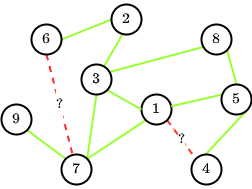

The diagram above was exported from draw.io. Its source (the exported page's mxGraphModel, read from the mxfile embedded in the PNG):
<mxGraphModel dx="808" dy="494" grid="1" gridSize="10" guides="1" tooltips="1" connect="1" arrows="1" fold="1" page="1" pageScale="1" pageWidth="850" pageHeight="1100" math="1" shadow="0">
  <root>
    <mxCell id="0" />
    <mxCell id="1" parent="0" />
    <mxCell id="Oj3Yz4EQHxb6hz6GF_dw-19" style="edgeStyle=none;rounded=0;orthogonalLoop=1;jettySize=auto;html=1;exitX=1;exitY=0;exitDx=0;exitDy=0;startArrow=none;startFill=0;endArrow=none;endFill=0;strokeWidth=2;strokeColor=#99FF33;" edge="1" parent="1" source="Oj3Yz4EQHxb6hz6GF_dw-6" target="Oj3Yz4EQHxb6hz6GF_dw-13">
      <mxGeometry relative="1" as="geometry" />
    </mxCell>
    <mxCell id="Oj3Yz4EQHxb6hz6GF_dw-33" style="edgeStyle=none;rounded=0;orthogonalLoop=1;jettySize=auto;html=1;exitX=0;exitY=0.5;exitDx=0;exitDy=0;entryX=1;entryY=0.5;entryDx=0;entryDy=0;startArrow=none;startFill=0;endArrow=none;endFill=0;strokeWidth=2;strokeColor=#99FF33;" edge="1" parent="1" source="Oj3Yz4EQHxb6hz6GF_dw-6" target="Oj3Yz4EQHxb6hz6GF_dw-32">
      <mxGeometry relative="1" as="geometry" />
    </mxCell>
    <mxCell id="Oj3Yz4EQHxb6hz6GF_dw-6" value="$$2$$" style="ellipse;whiteSpace=wrap;html=1;aspect=fixed;strokeWidth=2;" vertex="1" parent="1">
      <mxGeometry x="410" y="50" width="30" height="30" as="geometry" />
    </mxCell>
    <mxCell id="Oj3Yz4EQHxb6hz6GF_dw-20" style="edgeStyle=none;rounded=0;orthogonalLoop=1;jettySize=auto;html=1;exitX=1;exitY=0.5;exitDx=0;exitDy=0;entryX=0;entryY=0.5;entryDx=0;entryDy=0;startArrow=none;startFill=0;endArrow=none;endFill=0;strokeWidth=2;strokeColor=#99FF33;" edge="1" parent="1" source="Oj3Yz4EQHxb6hz6GF_dw-8" target="Oj3Yz4EQHxb6hz6GF_dw-13">
      <mxGeometry relative="1" as="geometry" />
    </mxCell>
    <mxCell id="Oj3Yz4EQHxb6hz6GF_dw-31" style="edgeStyle=none;rounded=0;orthogonalLoop=1;jettySize=auto;html=1;exitX=1;exitY=1;exitDx=0;exitDy=0;entryX=0.5;entryY=0;entryDx=0;entryDy=0;startArrow=none;startFill=0;endArrow=none;endFill=0;strokeWidth=2;strokeColor=#99FF33;" edge="1" parent="1" source="Oj3Yz4EQHxb6hz6GF_dw-8" target="Oj3Yz4EQHxb6hz6GF_dw-11">
      <mxGeometry relative="1" as="geometry" />
    </mxCell>
    <mxCell id="Oj3Yz4EQHxb6hz6GF_dw-8" value="$$8$$" style="ellipse;whiteSpace=wrap;html=1;aspect=fixed;strokeWidth=2;" vertex="1" parent="1">
      <mxGeometry x="500" y="70" width="30" height="30" as="geometry" />
    </mxCell>
    <mxCell id="Oj3Yz4EQHxb6hz6GF_dw-29" style="edgeStyle=none;rounded=0;orthogonalLoop=1;jettySize=auto;html=1;exitX=0;exitY=1;exitDx=0;exitDy=0;entryX=1;entryY=0;entryDx=0;entryDy=0;startArrow=none;startFill=0;endArrow=none;endFill=0;strokeWidth=2;strokeColor=#99FF33;" edge="1" parent="1" source="Oj3Yz4EQHxb6hz6GF_dw-9" target="Oj3Yz4EQHxb6hz6GF_dw-10">
      <mxGeometry relative="1" as="geometry" />
    </mxCell>
    <mxCell id="Oj3Yz4EQHxb6hz6GF_dw-35" style="edgeStyle=none;rounded=0;orthogonalLoop=1;jettySize=auto;html=1;exitX=1;exitY=1;exitDx=0;exitDy=0;entryX=0;entryY=0;entryDx=0;entryDy=0;startArrow=none;startFill=0;endArrow=none;endFill=0;dashed=1;dashPattern=1 4;strokeWidth=2;strokeColor=#FFB570;" edge="1" parent="1" source="Oj3Yz4EQHxb6hz6GF_dw-9" target="Oj3Yz4EQHxb6hz6GF_dw-12">
      <mxGeometry relative="1" as="geometry" />
    </mxCell>
    <mxCell id="Oj3Yz4EQHxb6hz6GF_dw-39" value="$$?$$" style="edgeStyle=none;rounded=0;orthogonalLoop=1;jettySize=auto;html=1;exitX=1;exitY=1;exitDx=0;exitDy=0;entryX=0;entryY=0;entryDx=0;entryDy=0;dashed=1;startArrow=none;startFill=0;endArrow=none;endFill=0;strokeColor=#FF3333;strokeWidth=2;" edge="1" parent="1" source="Oj3Yz4EQHxb6hz6GF_dw-9" target="Oj3Yz4EQHxb6hz6GF_dw-12">
      <mxGeometry relative="1" as="geometry" />
    </mxCell>
    <mxCell id="Oj3Yz4EQHxb6hz6GF_dw-9" value="$$1$$" style="ellipse;whiteSpace=wrap;html=1;aspect=fixed;strokeWidth=2;" vertex="1" parent="1">
      <mxGeometry x="440" y="140" width="30" height="30" as="geometry" />
    </mxCell>
    <mxCell id="Oj3Yz4EQHxb6hz6GF_dw-25" style="edgeStyle=none;rounded=0;orthogonalLoop=1;jettySize=auto;html=1;exitX=1;exitY=0;exitDx=0;exitDy=0;entryX=0.5;entryY=1;entryDx=0;entryDy=0;startArrow=none;startFill=0;endArrow=none;endFill=0;strokeWidth=2;strokeColor=#99FF33;" edge="1" parent="1" source="Oj3Yz4EQHxb6hz6GF_dw-10" target="Oj3Yz4EQHxb6hz6GF_dw-13">
      <mxGeometry relative="1" as="geometry" />
    </mxCell>
    <mxCell id="Oj3Yz4EQHxb6hz6GF_dw-30" style="edgeStyle=none;rounded=0;orthogonalLoop=1;jettySize=auto;html=1;exitX=0;exitY=0;exitDx=0;exitDy=0;entryX=1;entryY=1;entryDx=0;entryDy=0;startArrow=none;startFill=0;endArrow=none;endFill=0;strokeWidth=2;strokeColor=#99FF33;" edge="1" parent="1" source="Oj3Yz4EQHxb6hz6GF_dw-10" target="Oj3Yz4EQHxb6hz6GF_dw-28">
      <mxGeometry relative="1" as="geometry" />
    </mxCell>
    <mxCell id="Oj3Yz4EQHxb6hz6GF_dw-10" value="$$7$$" style="ellipse;whiteSpace=wrap;html=1;aspect=fixed;strokeWidth=2;" vertex="1" parent="1">
      <mxGeometry x="360" y="200" width="30" height="30" as="geometry" />
    </mxCell>
    <mxCell id="Oj3Yz4EQHxb6hz6GF_dw-22" style="edgeStyle=none;rounded=0;orthogonalLoop=1;jettySize=auto;html=1;exitX=1;exitY=0;exitDx=0;exitDy=0;startArrow=none;startFill=0;endArrow=none;endFill=0;strokeWidth=2;strokeColor=#99FF33;" edge="1" parent="1" source="Oj3Yz4EQHxb6hz6GF_dw-11" target="Oj3Yz4EQHxb6hz6GF_dw-9">
      <mxGeometry relative="1" as="geometry" />
    </mxCell>
    <mxCell id="Oj3Yz4EQHxb6hz6GF_dw-23" style="edgeStyle=none;rounded=0;orthogonalLoop=1;jettySize=auto;html=1;exitX=1;exitY=1;exitDx=0;exitDy=0;entryX=0;entryY=0.5;entryDx=0;entryDy=0;startArrow=none;startFill=0;endArrow=none;endFill=0;strokeWidth=2;strokeColor=#99FF33;" edge="1" parent="1" source="Oj3Yz4EQHxb6hz6GF_dw-11" target="Oj3Yz4EQHxb6hz6GF_dw-12">
      <mxGeometry relative="1" as="geometry" />
    </mxCell>
    <mxCell id="Oj3Yz4EQHxb6hz6GF_dw-11" value="$$5$$" style="ellipse;whiteSpace=wrap;html=1;aspect=fixed;strokeWidth=2;" vertex="1" parent="1">
      <mxGeometry x="520" y="130" width="30" height="30" as="geometry" />
    </mxCell>
    <mxCell id="Oj3Yz4EQHxb6hz6GF_dw-12" value="$$4$$" style="ellipse;whiteSpace=wrap;html=1;aspect=fixed;strokeWidth=2;" vertex="1" parent="1">
      <mxGeometry x="490" y="200" width="30" height="30" as="geometry" />
    </mxCell>
    <mxCell id="Oj3Yz4EQHxb6hz6GF_dw-21" style="edgeStyle=none;rounded=0;orthogonalLoop=1;jettySize=auto;html=1;exitX=1;exitY=1;exitDx=0;exitDy=0;entryX=0;entryY=0.5;entryDx=0;entryDy=0;startArrow=none;startFill=0;endArrow=none;endFill=0;strokeWidth=2;strokeColor=#99FF33;" edge="1" parent="1" source="Oj3Yz4EQHxb6hz6GF_dw-13" target="Oj3Yz4EQHxb6hz6GF_dw-9">
      <mxGeometry relative="1" as="geometry" />
    </mxCell>
    <mxCell id="Oj3Yz4EQHxb6hz6GF_dw-13" value="$$3$$" style="ellipse;whiteSpace=wrap;html=1;aspect=fixed;strokeWidth=2;" vertex="1" parent="1">
      <mxGeometry x="380" y="110" width="30" height="30" as="geometry" />
    </mxCell>
    <mxCell id="Oj3Yz4EQHxb6hz6GF_dw-28" value="$$9$$" style="ellipse;whiteSpace=wrap;html=1;aspect=fixed;strokeWidth=2;" vertex="1" parent="1">
      <mxGeometry x="300" y="150" width="30" height="30" as="geometry" />
    </mxCell>
    <mxCell id="Oj3Yz4EQHxb6hz6GF_dw-38" value="$$?$$" style="edgeStyle=none;rounded=0;orthogonalLoop=1;jettySize=auto;html=1;exitX=0.5;exitY=1;exitDx=0;exitDy=0;dashed=1;startArrow=none;startFill=0;endArrow=none;endFill=0;strokeColor=#FF3333;strokeWidth=2;" edge="1" parent="1" source="Oj3Yz4EQHxb6hz6GF_dw-32" target="Oj3Yz4EQHxb6hz6GF_dw-10">
      <mxGeometry relative="1" as="geometry" />
    </mxCell>
    <mxCell id="Oj3Yz4EQHxb6hz6GF_dw-32" value="$$6$$" style="ellipse;whiteSpace=wrap;html=1;aspect=fixed;strokeWidth=2;" vertex="1" parent="1">
      <mxGeometry x="330" y="70" width="30" height="30" as="geometry" />
    </mxCell>
  </root>
</mxGraphModel>